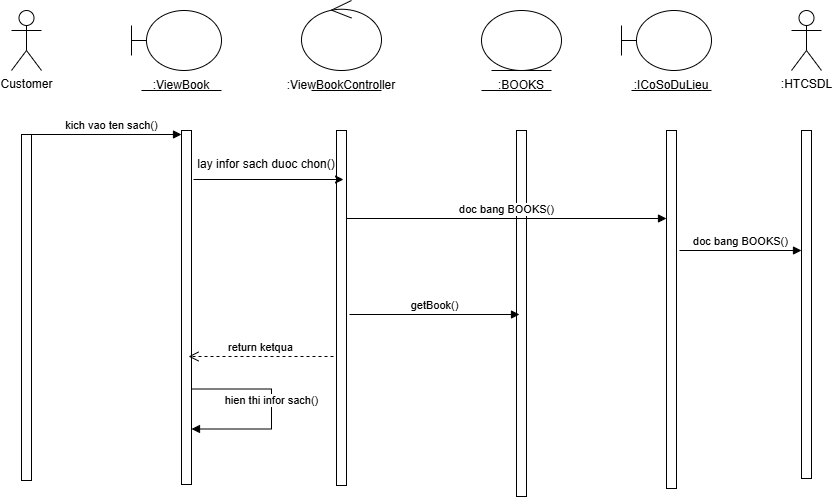

The diagram above was exported from draw.io. Its source (the exported page's mxGraphModel, read from the mxfile embedded in the PNG):
<mxGraphModel dx="1009" dy="593" grid="0" gridSize="10" guides="1" tooltips="1" connect="1" arrows="1" fold="1" page="0" pageScale="1" pageWidth="827" pageHeight="1169" math="0" shadow="0">
  <root>
    <mxCell id="0" />
    <mxCell id="1" parent="0" />
    <mxCell id="LbcvuoPDXq4QcHMolfXf-1" value="Customer" style="shape=umlActor;verticalLabelPosition=bottom;verticalAlign=top;html=1;" parent="1" vertex="1">
      <mxGeometry x="60" y="40" width="30" height="60" as="geometry" />
    </mxCell>
    <mxCell id="LbcvuoPDXq4QcHMolfXf-2" value="" style="shape=umlBoundary;whiteSpace=wrap;html=1;" parent="1" vertex="1">
      <mxGeometry x="180" y="40" width="90" height="60" as="geometry" />
    </mxCell>
    <mxCell id="LbcvuoPDXq4QcHMolfXf-3" value=":ViewBook" style="text;html=1;strokeColor=none;fillColor=none;align=center;verticalAlign=middle;whiteSpace=wrap;rounded=0;" parent="1" vertex="1">
      <mxGeometry x="200" y="100" width="60" height="30" as="geometry" />
    </mxCell>
    <mxCell id="LbcvuoPDXq4QcHMolfXf-4" value="" style="endArrow=none;html=1;rounded=0;" parent="1" edge="1">
      <mxGeometry width="50" height="50" relative="1" as="geometry">
        <mxPoint x="190" y="120" as="sourcePoint" />
        <mxPoint x="270" y="120" as="targetPoint" />
      </mxGeometry>
    </mxCell>
    <mxCell id="LbcvuoPDXq4QcHMolfXf-5" value="" style="ellipse;shape=umlControl;whiteSpace=wrap;html=1;" parent="1" vertex="1">
      <mxGeometry x="350" y="30" width="80" height="70" as="geometry" />
    </mxCell>
    <mxCell id="LbcvuoPDXq4QcHMolfXf-6" value="" style="endArrow=none;html=1;rounded=0;" parent="1" edge="1">
      <mxGeometry width="50" height="50" relative="1" as="geometry">
        <mxPoint x="360" y="120" as="sourcePoint" />
        <mxPoint x="430" y="120" as="targetPoint" />
      </mxGeometry>
    </mxCell>
    <mxCell id="LbcvuoPDXq4QcHMolfXf-7" value=":ViewBookController" style="text;html=1;strokeColor=none;fillColor=none;align=center;verticalAlign=middle;whiteSpace=wrap;rounded=0;" parent="1" vertex="1">
      <mxGeometry x="360" y="100" width="60" height="30" as="geometry" />
    </mxCell>
    <mxCell id="LbcvuoPDXq4QcHMolfXf-8" value="" style="ellipse;shape=umlEntity;whiteSpace=wrap;html=1;" parent="1" vertex="1">
      <mxGeometry x="530" y="40" width="80" height="60" as="geometry" />
    </mxCell>
    <mxCell id="LbcvuoPDXq4QcHMolfXf-9" value="" style="endArrow=none;html=1;rounded=0;" parent="1" edge="1">
      <mxGeometry width="50" height="50" relative="1" as="geometry">
        <mxPoint x="530" y="120" as="sourcePoint" />
        <mxPoint x="600" y="120" as="targetPoint" />
      </mxGeometry>
    </mxCell>
    <mxCell id="LbcvuoPDXq4QcHMolfXf-10" value=":BOOKS" style="text;html=1;strokeColor=none;fillColor=none;align=center;verticalAlign=middle;whiteSpace=wrap;rounded=0;" parent="1" vertex="1">
      <mxGeometry x="540" y="100" width="60" height="30" as="geometry" />
    </mxCell>
    <mxCell id="LbcvuoPDXq4QcHMolfXf-11" value="" style="shape=umlBoundary;whiteSpace=wrap;html=1;" parent="1" vertex="1">
      <mxGeometry x="670" y="40" width="90" height="60" as="geometry" />
    </mxCell>
    <mxCell id="LbcvuoPDXq4QcHMolfXf-12" value="" style="endArrow=none;html=1;rounded=0;" parent="1" edge="1">
      <mxGeometry width="50" height="50" relative="1" as="geometry">
        <mxPoint x="680" y="120" as="sourcePoint" />
        <mxPoint x="760" y="120" as="targetPoint" />
      </mxGeometry>
    </mxCell>
    <mxCell id="LbcvuoPDXq4QcHMolfXf-13" value=":ICoSoDuLieu" style="text;html=1;strokeColor=none;fillColor=none;align=center;verticalAlign=middle;whiteSpace=wrap;rounded=0;" parent="1" vertex="1">
      <mxGeometry x="690" y="100" width="60" height="30" as="geometry" />
    </mxCell>
    <mxCell id="LbcvuoPDXq4QcHMolfXf-14" value=":HTCSDL" style="shape=umlActor;verticalLabelPosition=bottom;verticalAlign=top;html=1;" parent="1" vertex="1">
      <mxGeometry x="840" y="40" width="30" height="60" as="geometry" />
    </mxCell>
    <mxCell id="LbcvuoPDXq4QcHMolfXf-15" value="" style="endArrow=none;dashed=1;html=1;rounded=0;" parent="1" edge="1">
      <mxGeometry width="50" height="50" relative="1" as="geometry">
        <mxPoint x="80" y="164" as="sourcePoint" />
        <mxPoint x="80" y="164" as="targetPoint" />
      </mxGeometry>
    </mxCell>
    <mxCell id="LbcvuoPDXq4QcHMolfXf-16" value="" style="endArrow=none;dashed=1;html=1;rounded=0;" parent="1" edge="1">
      <mxGeometry width="50" height="50" relative="1" as="geometry">
        <mxPoint x="240" y="160" as="sourcePoint" />
        <mxPoint x="240" y="160" as="targetPoint" />
      </mxGeometry>
    </mxCell>
    <mxCell id="LbcvuoPDXq4QcHMolfXf-18" value="" style="endArrow=none;dashed=1;html=1;rounded=0;" parent="1" edge="1">
      <mxGeometry width="50" height="50" relative="1" as="geometry">
        <mxPoint x="240" y="290" as="sourcePoint" />
        <mxPoint x="240" y="240" as="targetPoint" />
      </mxGeometry>
    </mxCell>
    <mxCell id="LbcvuoPDXq4QcHMolfXf-19" value="" style="endArrow=none;dashed=1;html=1;rounded=0;" parent="1" edge="1">
      <mxGeometry width="50" height="50" relative="1" as="geometry">
        <mxPoint x="75" y="340" as="sourcePoint" />
        <mxPoint x="75" y="240" as="targetPoint" />
      </mxGeometry>
    </mxCell>
    <mxCell id="LbcvuoPDXq4QcHMolfXf-20" value="" style="endArrow=none;dashed=1;html=1;rounded=0;" parent="1" source="LbcvuoPDXq4QcHMolfXf-24" edge="1">
      <mxGeometry width="50" height="50" relative="1" as="geometry">
        <mxPoint x="240" y="580" as="sourcePoint" />
        <mxPoint x="240" y="330" as="targetPoint" />
      </mxGeometry>
    </mxCell>
    <mxCell id="LbcvuoPDXq4QcHMolfXf-22" value="" style="html=1;points=[[0,0,0,0,5],[0,1,0,0,-5],[1,0,0,0,5],[1,1,0,0,-5]];perimeter=orthogonalPerimeter;outlineConnect=0;targetShapes=umlLifeline;portConstraint=eastwest;newEdgeStyle={&quot;curved&quot;:0,&quot;rounded&quot;:0};" parent="1" vertex="1">
      <mxGeometry x="70" y="164" width="10" height="346" as="geometry" />
    </mxCell>
    <mxCell id="LbcvuoPDXq4QcHMolfXf-24" value="" style="html=1;points=[[0,0,0,0,5],[0,1,0,0,-5],[1,0,0,0,5],[1,1,0,0,-5]];perimeter=orthogonalPerimeter;outlineConnect=0;targetShapes=umlLifeline;portConstraint=eastwest;newEdgeStyle={&quot;curved&quot;:0,&quot;rounded&quot;:0};" parent="1" vertex="1">
      <mxGeometry x="230" y="160" width="10" height="354" as="geometry" />
    </mxCell>
    <mxCell id="LbcvuoPDXq4QcHMolfXf-25" value="" style="html=1;points=[[0,0,0,0,5],[0,1,0,0,-5],[1,0,0,0,5],[1,1,0,0,-5]];perimeter=orthogonalPerimeter;outlineConnect=0;targetShapes=umlLifeline;portConstraint=eastwest;newEdgeStyle={&quot;curved&quot;:0,&quot;rounded&quot;:0};" parent="1" vertex="1">
      <mxGeometry x="385" y="160" width="10" height="355" as="geometry" />
    </mxCell>
    <mxCell id="LbcvuoPDXq4QcHMolfXf-26" value="" style="html=1;points=[[0,0,0,0,5],[0,1,0,0,-5],[1,0,0,0,5],[1,1,0,0,-5]];perimeter=orthogonalPerimeter;outlineConnect=0;targetShapes=umlLifeline;portConstraint=eastwest;newEdgeStyle={&quot;curved&quot;:0,&quot;rounded&quot;:0};" parent="1" vertex="1">
      <mxGeometry x="565" y="160" width="10" height="366" as="geometry" />
    </mxCell>
    <mxCell id="LbcvuoPDXq4QcHMolfXf-27" value="" style="html=1;points=[[0,0,0,0,5],[0,1,0,0,-5],[1,0,0,0,5],[1,1,0,0,-5]];perimeter=orthogonalPerimeter;outlineConnect=0;targetShapes=umlLifeline;portConstraint=eastwest;newEdgeStyle={&quot;curved&quot;:0,&quot;rounded&quot;:0};" parent="1" vertex="1">
      <mxGeometry x="715" y="160" width="10" height="358" as="geometry" />
    </mxCell>
    <mxCell id="LbcvuoPDXq4QcHMolfXf-28" value="" style="html=1;points=[[0,0,0,0,5],[0,1,0,0,-5],[1,0,0,0,5],[1,1,0,0,-5]];perimeter=orthogonalPerimeter;outlineConnect=0;targetShapes=umlLifeline;portConstraint=eastwest;newEdgeStyle={&quot;curved&quot;:0,&quot;rounded&quot;:0};" parent="1" vertex="1">
      <mxGeometry x="850" y="160" width="10" height="348" as="geometry" />
    </mxCell>
    <mxCell id="LbcvuoPDXq4QcHMolfXf-31" value="" style="endArrow=classic;html=1;rounded=0;" parent="1" edge="1">
      <mxGeometry width="50" height="50" relative="1" as="geometry">
        <mxPoint x="242" y="209" as="sourcePoint" />
        <mxPoint x="392" y="209" as="targetPoint" />
      </mxGeometry>
    </mxCell>
    <mxCell id="LbcvuoPDXq4QcHMolfXf-32" value="lay infor sach duoc chon()" style="text;html=1;strokeColor=none;fillColor=none;align=center;verticalAlign=middle;whiteSpace=wrap;rounded=0;" parent="1" vertex="1">
      <mxGeometry x="240" y="179" width="150" height="30" as="geometry" />
    </mxCell>
    <mxCell id="LbcvuoPDXq4QcHMolfXf-36" value="doc bang BOOKS()" style="html=1;verticalAlign=bottom;endArrow=block;curved=0;rounded=0;" parent="1" edge="1">
      <mxGeometry width="80" relative="1" as="geometry">
        <mxPoint x="395" y="248" as="sourcePoint" />
        <mxPoint x="715" y="248" as="targetPoint" />
      </mxGeometry>
    </mxCell>
    <mxCell id="LbcvuoPDXq4QcHMolfXf-37" value="doc bang BOOKS()" style="html=1;verticalAlign=bottom;endArrow=block;curved=0;rounded=0;" parent="1" edge="1">
      <mxGeometry width="80" relative="1" as="geometry">
        <mxPoint x="728" y="280" as="sourcePoint" />
        <mxPoint x="850" y="280" as="targetPoint" />
        <Array as="points" />
      </mxGeometry>
    </mxCell>
    <mxCell id="LbcvuoPDXq4QcHMolfXf-38" value="getBook()" style="html=1;verticalAlign=bottom;endArrow=block;curved=0;rounded=0;" parent="1" edge="1">
      <mxGeometry x="-0.0045" width="80" relative="1" as="geometry">
        <mxPoint x="398" y="344" as="sourcePoint" />
        <mxPoint x="568" y="344" as="targetPoint" />
        <mxPoint as="offset" />
      </mxGeometry>
    </mxCell>
    <mxCell id="LbcvuoPDXq4QcHMolfXf-39" value="return ketqua" style="html=1;verticalAlign=bottom;endArrow=open;dashed=1;endSize=8;curved=0;rounded=0;" parent="1" edge="1">
      <mxGeometry relative="1" as="geometry">
        <mxPoint x="382" y="386" as="sourcePoint" />
        <mxPoint x="237" y="386" as="targetPoint" />
      </mxGeometry>
    </mxCell>
    <mxCell id="LbcvuoPDXq4QcHMolfXf-40" value="hien thi infor sach()" style="html=1;verticalAlign=bottom;endArrow=block;curved=0;rounded=0;" parent="1" edge="1">
      <mxGeometry width="80" relative="1" as="geometry">
        <mxPoint x="240" y="418.5" as="sourcePoint" />
        <mxPoint x="240" y="458.5" as="targetPoint" />
        <Array as="points">
          <mxPoint x="320" y="418.5" />
          <mxPoint x="320" y="458.5" />
        </Array>
      </mxGeometry>
    </mxCell>
    <mxCell id="LbcvuoPDXq4QcHMolfXf-148" value="kich vao ten sach()" style="html=1;verticalAlign=bottom;endArrow=block;curved=0;rounded=0;" parent="1" edge="1">
      <mxGeometry x="0.0667" width="80" relative="1" as="geometry">
        <mxPoint x="80" y="164" as="sourcePoint" />
        <mxPoint x="230" y="164" as="targetPoint" />
        <mxPoint as="offset" />
      </mxGeometry>
    </mxCell>
  </root>
</mxGraphModel>